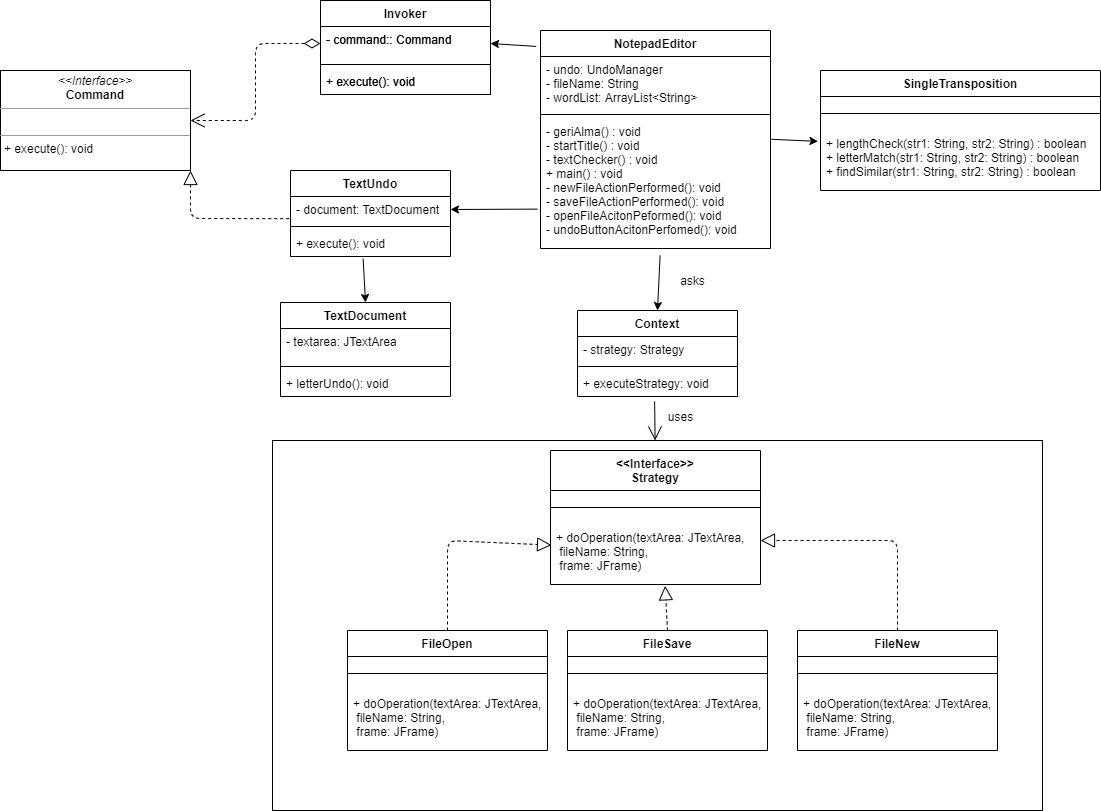

The diagram above was exported from draw.io. Its source (the exported page's mxGraphModel, read from the mxfile embedded in the PNG):
<mxGraphModel dx="2017" dy="-1963" grid="1" gridSize="10" guides="1" tooltips="1" connect="1" arrows="1" fold="1" page="1" pageScale="1" pageWidth="827" pageHeight="1169" math="0" shadow="0">
  <root>
    <mxCell id="0" />
    <mxCell id="1" parent="0" />
    <mxCell id="pantIfY-fFiFB0bp0D-6-206" style="edgeStyle=orthogonalEdgeStyle;rounded=0;orthogonalLoop=1;jettySize=auto;html=1;entryX=0.498;entryY=0.99;entryDx=0;entryDy=0;entryPerimeter=0;" edge="1" parent="1">
      <mxGeometry relative="1" as="geometry">
        <mxPoint x="2349.58" y="3639.3999999999996" as="targetPoint" />
        <Array as="points">
          <mxPoint x="1840" y="3770" />
          <mxPoint x="1840" y="3770" />
        </Array>
      </mxGeometry>
    </mxCell>
    <mxCell id="pantIfY-fFiFB0bp0D-6-254" style="edgeStyle=orthogonalEdgeStyle;rounded=0;orthogonalLoop=1;jettySize=auto;html=1;entryX=0.498;entryY=0.99;entryDx=0;entryDy=0;entryPerimeter=0;" edge="1" parent="1">
      <mxGeometry relative="1" as="geometry">
        <mxPoint x="2479.58" y="5019.4" as="targetPoint" />
        <Array as="points">
          <mxPoint x="1970" y="5150" />
          <mxPoint x="1970" y="5150" />
        </Array>
      </mxGeometry>
    </mxCell>
    <mxCell id="pantIfY-fFiFB0bp0D-6-255" value="NotepadEditor" style="swimlane;fontStyle=1;align=center;verticalAlign=top;childLayout=stackLayout;horizontal=1;startSize=26;horizontalStack=0;resizeParent=1;resizeParentMax=0;resizeLast=0;collapsible=1;marginBottom=0;" vertex="1" parent="1">
      <mxGeometry x="1880" y="4610" width="230" height="218" as="geometry" />
    </mxCell>
    <mxCell id="pantIfY-fFiFB0bp0D-6-256" value="-  undo: UndoManager&#10;- fileName: String&#10;- wordList: ArrayList&lt;String&gt;" style="text;strokeColor=none;fillColor=none;align=left;verticalAlign=top;spacingLeft=4;spacingRight=4;overflow=hidden;rotatable=0;points=[[0,0.5],[1,0.5]];portConstraint=eastwest;" vertex="1" parent="pantIfY-fFiFB0bp0D-6-255">
      <mxGeometry y="26" width="230" height="54" as="geometry" />
    </mxCell>
    <mxCell id="pantIfY-fFiFB0bp0D-6-257" value="" style="line;strokeWidth=1;fillColor=none;align=left;verticalAlign=middle;spacingTop=-1;spacingLeft=3;spacingRight=3;rotatable=0;labelPosition=right;points=[];portConstraint=eastwest;" vertex="1" parent="pantIfY-fFiFB0bp0D-6-255">
      <mxGeometry y="80" width="230" height="8" as="geometry" />
    </mxCell>
    <mxCell id="pantIfY-fFiFB0bp0D-6-258" value="- geriAlma() : void&#10;- startTitle() : void&#10;- textChecker() : void&#10;+ main() : void&#10;- newFileActionPerformed(): void&#10;- saveFileActionPerformed(): void&#10;- openFileAcitonPeformed(): void&#10;- undoButtonAcitonPerfomed(): void" style="text;strokeColor=none;fillColor=none;align=left;verticalAlign=top;spacingLeft=4;spacingRight=4;overflow=hidden;rotatable=0;points=[[0,0.5],[1,0.5]];portConstraint=eastwest;" vertex="1" parent="pantIfY-fFiFB0bp0D-6-255">
      <mxGeometry y="88" width="230" height="130" as="geometry" />
    </mxCell>
    <mxCell id="pantIfY-fFiFB0bp0D-6-259" value="" style="rounded=0;whiteSpace=wrap;html=1;" vertex="1" parent="1">
      <mxGeometry x="1612" y="5020" width="770" height="370" as="geometry" />
    </mxCell>
    <mxCell id="pantIfY-fFiFB0bp0D-6-260" value="FileSave" style="swimlane;fontStyle=1;align=center;verticalAlign=top;childLayout=stackLayout;horizontal=1;startSize=26;horizontalStack=0;resizeParent=1;resizeParentMax=0;resizeLast=0;collapsible=1;marginBottom=0;" vertex="1" parent="1">
      <mxGeometry x="1907" y="5210" width="200" height="120" as="geometry" />
    </mxCell>
    <mxCell id="pantIfY-fFiFB0bp0D-6-261" value="" style="line;strokeWidth=1;fillColor=none;align=left;verticalAlign=middle;spacingTop=-1;spacingLeft=3;spacingRight=3;rotatable=0;labelPosition=right;points=[];portConstraint=eastwest;" vertex="1" parent="pantIfY-fFiFB0bp0D-6-260">
      <mxGeometry y="26" width="200" height="34" as="geometry" />
    </mxCell>
    <mxCell id="pantIfY-fFiFB0bp0D-6-262" value="+ doOperation(textArea: JTextArea,&#10; fileName: String,&#10; frame: JFrame)" style="text;strokeColor=none;fillColor=none;align=left;verticalAlign=top;spacingLeft=4;spacingRight=4;overflow=hidden;rotatable=0;points=[[0,0.5],[1,0.5]];portConstraint=eastwest;" vertex="1" parent="pantIfY-fFiFB0bp0D-6-260">
      <mxGeometry y="60" width="200" height="60" as="geometry" />
    </mxCell>
    <mxCell id="pantIfY-fFiFB0bp0D-6-263" value="FileNew" style="swimlane;fontStyle=1;align=center;verticalAlign=top;childLayout=stackLayout;horizontal=1;startSize=26;horizontalStack=0;resizeParent=1;resizeParentMax=0;resizeLast=0;collapsible=1;marginBottom=0;" vertex="1" parent="1">
      <mxGeometry x="2137" y="5210" width="200" height="120" as="geometry" />
    </mxCell>
    <mxCell id="pantIfY-fFiFB0bp0D-6-264" value="" style="line;strokeWidth=1;fillColor=none;align=left;verticalAlign=middle;spacingTop=-1;spacingLeft=3;spacingRight=3;rotatable=0;labelPosition=right;points=[];portConstraint=eastwest;" vertex="1" parent="pantIfY-fFiFB0bp0D-6-263">
      <mxGeometry y="26" width="200" height="34" as="geometry" />
    </mxCell>
    <mxCell id="pantIfY-fFiFB0bp0D-6-265" value="+ doOperation(textArea: JTextArea,&#10; fileName: String,&#10; frame: JFrame)" style="text;strokeColor=none;fillColor=none;align=left;verticalAlign=top;spacingLeft=4;spacingRight=4;overflow=hidden;rotatable=0;points=[[0,0.5],[1,0.5]];portConstraint=eastwest;" vertex="1" parent="pantIfY-fFiFB0bp0D-6-263">
      <mxGeometry y="60" width="200" height="60" as="geometry" />
    </mxCell>
    <mxCell id="pantIfY-fFiFB0bp0D-6-266" value="&lt;&lt;Interface&gt;&gt;&#10;Strategy" style="swimlane;fontStyle=1;align=center;verticalAlign=top;childLayout=stackLayout;horizontal=1;startSize=40;horizontalStack=0;resizeParent=1;resizeParentMax=0;resizeLast=0;collapsible=1;marginBottom=0;" vertex="1" parent="1">
      <mxGeometry x="1890" y="5030" width="210" height="134" as="geometry" />
    </mxCell>
    <mxCell id="pantIfY-fFiFB0bp0D-6-267" value="" style="line;strokeWidth=1;fillColor=none;align=left;verticalAlign=middle;spacingTop=-1;spacingLeft=3;spacingRight=3;rotatable=0;labelPosition=right;points=[];portConstraint=eastwest;" vertex="1" parent="pantIfY-fFiFB0bp0D-6-266">
      <mxGeometry y="40" width="210" height="34" as="geometry" />
    </mxCell>
    <mxCell id="pantIfY-fFiFB0bp0D-6-268" value="+ doOperation(textArea: JTextArea,&#10; fileName: String,&#10; frame: JFrame)" style="text;strokeColor=none;fillColor=none;align=left;verticalAlign=top;spacingLeft=4;spacingRight=4;overflow=hidden;rotatable=0;points=[[0,0.5],[1,0.5]];portConstraint=eastwest;" vertex="1" parent="pantIfY-fFiFB0bp0D-6-266">
      <mxGeometry y="74" width="210" height="60" as="geometry" />
    </mxCell>
    <mxCell id="pantIfY-fFiFB0bp0D-6-269" value="FileOpen" style="swimlane;fontStyle=1;align=center;verticalAlign=top;childLayout=stackLayout;horizontal=1;startSize=26;horizontalStack=0;resizeParent=1;resizeParentMax=0;resizeLast=0;collapsible=1;marginBottom=0;" vertex="1" parent="1">
      <mxGeometry x="1687" y="5210" width="200" height="120" as="geometry" />
    </mxCell>
    <mxCell id="pantIfY-fFiFB0bp0D-6-270" value="" style="line;strokeWidth=1;fillColor=none;align=left;verticalAlign=middle;spacingTop=-1;spacingLeft=3;spacingRight=3;rotatable=0;labelPosition=right;points=[];portConstraint=eastwest;" vertex="1" parent="pantIfY-fFiFB0bp0D-6-269">
      <mxGeometry y="26" width="200" height="34" as="geometry" />
    </mxCell>
    <mxCell id="pantIfY-fFiFB0bp0D-6-271" value="+ doOperation(textArea: JTextArea,&#10; fileName: String,&#10; frame: JFrame)" style="text;strokeColor=none;fillColor=none;align=left;verticalAlign=top;spacingLeft=4;spacingRight=4;overflow=hidden;rotatable=0;points=[[0,0.5],[1,0.5]];portConstraint=eastwest;" vertex="1" parent="pantIfY-fFiFB0bp0D-6-269">
      <mxGeometry y="60" width="200" height="60" as="geometry" />
    </mxCell>
    <mxCell id="pantIfY-fFiFB0bp0D-6-272" value="Context" style="swimlane;fontStyle=1;align=center;verticalAlign=top;childLayout=stackLayout;horizontal=1;startSize=26;horizontalStack=0;resizeParent=1;resizeParentMax=0;resizeLast=0;collapsible=1;marginBottom=0;" vertex="1" parent="1">
      <mxGeometry x="1917" y="4890" width="160" height="86" as="geometry" />
    </mxCell>
    <mxCell id="pantIfY-fFiFB0bp0D-6-273" value="- strategy: Strategy" style="text;strokeColor=none;fillColor=none;align=left;verticalAlign=top;spacingLeft=4;spacingRight=4;overflow=hidden;rotatable=0;points=[[0,0.5],[1,0.5]];portConstraint=eastwest;" vertex="1" parent="pantIfY-fFiFB0bp0D-6-272">
      <mxGeometry y="26" width="160" height="26" as="geometry" />
    </mxCell>
    <mxCell id="pantIfY-fFiFB0bp0D-6-274" value="" style="line;strokeWidth=1;fillColor=none;align=left;verticalAlign=middle;spacingTop=-1;spacingLeft=3;spacingRight=3;rotatable=0;labelPosition=right;points=[];portConstraint=eastwest;" vertex="1" parent="pantIfY-fFiFB0bp0D-6-272">
      <mxGeometry y="52" width="160" height="8" as="geometry" />
    </mxCell>
    <mxCell id="pantIfY-fFiFB0bp0D-6-275" value="+ executeStrategy: void" style="text;strokeColor=none;fillColor=none;align=left;verticalAlign=top;spacingLeft=4;spacingRight=4;overflow=hidden;rotatable=0;points=[[0,0.5],[1,0.5]];portConstraint=eastwest;" vertex="1" parent="pantIfY-fFiFB0bp0D-6-272">
      <mxGeometry y="60" width="160" height="26" as="geometry" />
    </mxCell>
    <mxCell id="pantIfY-fFiFB0bp0D-6-276" value="" style="endArrow=open;endFill=1;endSize=12;html=1;exitX=0.482;exitY=1.19;exitDx=0;exitDy=0;exitPerimeter=0;" edge="1" parent="1" source="pantIfY-fFiFB0bp0D-6-275" target="pantIfY-fFiFB0bp0D-6-259">
      <mxGeometry width="160" relative="1" as="geometry">
        <mxPoint x="1770" y="5060" as="sourcePoint" />
        <mxPoint x="1930" y="5060" as="targetPoint" />
      </mxGeometry>
    </mxCell>
    <mxCell id="pantIfY-fFiFB0bp0D-6-277" value="uses" style="text;html=1;align=center;verticalAlign=middle;resizable=0;points=[];autosize=1;" vertex="1" parent="1">
      <mxGeometry x="2000" y="4986" width="40" height="20" as="geometry" />
    </mxCell>
    <mxCell id="pantIfY-fFiFB0bp0D-6-278" value="" style="endArrow=classic;html=1;exitX=0.52;exitY=1.054;exitDx=0;exitDy=0;exitPerimeter=0;entryX=0.5;entryY=0;entryDx=0;entryDy=0;" edge="1" parent="1" source="pantIfY-fFiFB0bp0D-6-258" target="pantIfY-fFiFB0bp0D-6-272">
      <mxGeometry width="50" height="50" relative="1" as="geometry">
        <mxPoint x="1720" y="5040" as="sourcePoint" />
        <mxPoint x="1770" y="4990" as="targetPoint" />
      </mxGeometry>
    </mxCell>
    <mxCell id="pantIfY-fFiFB0bp0D-6-279" value="asks" style="text;html=1;align=center;verticalAlign=middle;resizable=0;points=[];autosize=1;" vertex="1" parent="1">
      <mxGeometry x="2012" y="4850" width="40" height="20" as="geometry" />
    </mxCell>
    <mxCell id="pantIfY-fFiFB0bp0D-6-280" value="" style="endArrow=block;dashed=1;endFill=0;endSize=12;html=1;exitX=0.5;exitY=0;exitDx=0;exitDy=0;entryX=1;entryY=0.267;entryDx=0;entryDy=0;entryPerimeter=0;" edge="1" parent="1" source="pantIfY-fFiFB0bp0D-6-263" target="pantIfY-fFiFB0bp0D-6-268">
      <mxGeometry width="160" relative="1" as="geometry">
        <mxPoint x="2190" y="5170" as="sourcePoint" />
        <mxPoint x="2350" y="5170" as="targetPoint" />
        <Array as="points">
          <mxPoint x="2237" y="5120" />
        </Array>
      </mxGeometry>
    </mxCell>
    <mxCell id="pantIfY-fFiFB0bp0D-6-281" value="" style="endArrow=block;dashed=1;endFill=0;endSize=12;html=1;exitX=0.5;exitY=0;exitDx=0;exitDy=0;entryX=0.546;entryY=1.022;entryDx=0;entryDy=0;entryPerimeter=0;" edge="1" parent="1" source="pantIfY-fFiFB0bp0D-6-260" target="pantIfY-fFiFB0bp0D-6-268">
      <mxGeometry width="160" relative="1" as="geometry">
        <mxPoint x="2050" y="5180" as="sourcePoint" />
        <mxPoint x="2210" y="5180" as="targetPoint" />
      </mxGeometry>
    </mxCell>
    <mxCell id="pantIfY-fFiFB0bp0D-6-282" value="" style="endArrow=block;dashed=1;endFill=0;endSize=12;html=1;exitX=0.5;exitY=0;exitDx=0;exitDy=0;entryX=0.005;entryY=0.344;entryDx=0;entryDy=0;entryPerimeter=0;" edge="1" parent="1" source="pantIfY-fFiFB0bp0D-6-269" target="pantIfY-fFiFB0bp0D-6-268">
      <mxGeometry width="160" relative="1" as="geometry">
        <mxPoint x="2247" y="5220" as="sourcePoint" />
        <mxPoint x="1850" y="5050" as="targetPoint" />
        <Array as="points">
          <mxPoint x="1787" y="5120" />
        </Array>
      </mxGeometry>
    </mxCell>
    <mxCell id="pantIfY-fFiFB0bp0D-6-283" value="" style="endArrow=block;dashed=1;endFill=0;endSize=12;html=1;entryX=1;entryY=1;entryDx=0;entryDy=0;exitX=-0.008;exitY=0.854;exitDx=0;exitDy=0;exitPerimeter=0;" edge="1" parent="1" source="pantIfY-fFiFB0bp0D-6-285" target="pantIfY-fFiFB0bp0D-6-288">
      <mxGeometry width="160" relative="1" as="geometry">
        <mxPoint x="1489" y="4887" as="sourcePoint" />
        <mxPoint x="1514.94" y="4749.67" as="targetPoint" />
        <Array as="points">
          <mxPoint x="1530" y="4798" />
        </Array>
      </mxGeometry>
    </mxCell>
    <mxCell id="pantIfY-fFiFB0bp0D-6-284" value="TextUndo" style="swimlane;fontStyle=1;align=center;verticalAlign=top;childLayout=stackLayout;horizontal=1;startSize=26;horizontalStack=0;resizeParent=1;resizeParentMax=0;resizeLast=0;collapsible=1;marginBottom=0;" vertex="1" parent="1">
      <mxGeometry x="1630" y="4750" width="160" height="86" as="geometry" />
    </mxCell>
    <mxCell id="pantIfY-fFiFB0bp0D-6-285" value="- document: TextDocument" style="text;strokeColor=none;fillColor=none;align=left;verticalAlign=top;spacingLeft=4;spacingRight=4;overflow=hidden;rotatable=0;points=[[0,0.5],[1,0.5]];portConstraint=eastwest;" vertex="1" parent="pantIfY-fFiFB0bp0D-6-284">
      <mxGeometry y="26" width="160" height="26" as="geometry" />
    </mxCell>
    <mxCell id="pantIfY-fFiFB0bp0D-6-286" value="" style="line;strokeWidth=1;fillColor=none;align=left;verticalAlign=middle;spacingTop=-1;spacingLeft=3;spacingRight=3;rotatable=0;labelPosition=right;points=[];portConstraint=eastwest;" vertex="1" parent="pantIfY-fFiFB0bp0D-6-284">
      <mxGeometry y="52" width="160" height="8" as="geometry" />
    </mxCell>
    <mxCell id="pantIfY-fFiFB0bp0D-6-287" value="+ execute(): void" style="text;strokeColor=none;fillColor=none;align=left;verticalAlign=top;spacingLeft=4;spacingRight=4;overflow=hidden;rotatable=0;points=[[0,0.5],[1,0.5]];portConstraint=eastwest;" vertex="1" parent="pantIfY-fFiFB0bp0D-6-284">
      <mxGeometry y="60" width="160" height="26" as="geometry" />
    </mxCell>
    <mxCell id="pantIfY-fFiFB0bp0D-6-288" value="&lt;p style=&quot;margin: 0px ; margin-top: 4px ; text-align: center&quot;&gt;&lt;i&gt;&amp;lt;&amp;lt;Interface&amp;gt;&amp;gt;&lt;/i&gt;&lt;br&gt;&lt;b&gt;Command&lt;/b&gt;&lt;/p&gt;&lt;hr size=&quot;1&quot;&gt;&lt;p style=&quot;margin: 0px ; margin-left: 4px&quot;&gt;&lt;br&gt;&lt;/p&gt;&lt;hr size=&quot;1&quot;&gt;&lt;p style=&quot;margin: 0px ; margin-left: 4px&quot;&gt;+ execute(): void&lt;/p&gt;" style="verticalAlign=top;align=left;overflow=fill;fontSize=12;fontFamily=Helvetica;html=1;" vertex="1" parent="1">
      <mxGeometry x="1340" y="4650" width="190" height="100" as="geometry" />
    </mxCell>
    <mxCell id="pantIfY-fFiFB0bp0D-6-289" value="TextDocument" style="swimlane;fontStyle=1;align=center;verticalAlign=top;childLayout=stackLayout;horizontal=1;startSize=26;horizontalStack=0;resizeParent=1;resizeParentMax=0;resizeLast=0;collapsible=1;marginBottom=0;" vertex="1" parent="1">
      <mxGeometry x="1620" y="4882" width="170" height="94" as="geometry" />
    </mxCell>
    <mxCell id="pantIfY-fFiFB0bp0D-6-290" value="- textarea: JTextArea" style="text;strokeColor=none;fillColor=none;align=left;verticalAlign=top;spacingLeft=4;spacingRight=4;overflow=hidden;rotatable=0;points=[[0,0.5],[1,0.5]];portConstraint=eastwest;" vertex="1" parent="pantIfY-fFiFB0bp0D-6-289">
      <mxGeometry y="26" width="170" height="34" as="geometry" />
    </mxCell>
    <mxCell id="pantIfY-fFiFB0bp0D-6-291" value="" style="line;strokeWidth=1;fillColor=none;align=left;verticalAlign=middle;spacingTop=-1;spacingLeft=3;spacingRight=3;rotatable=0;labelPosition=right;points=[];portConstraint=eastwest;" vertex="1" parent="pantIfY-fFiFB0bp0D-6-289">
      <mxGeometry y="60" width="170" height="8" as="geometry" />
    </mxCell>
    <mxCell id="pantIfY-fFiFB0bp0D-6-292" value="+ letterUndo(): void" style="text;strokeColor=none;fillColor=none;align=left;verticalAlign=top;spacingLeft=4;spacingRight=4;overflow=hidden;rotatable=0;points=[[0,0.5],[1,0.5]];portConstraint=eastwest;" vertex="1" parent="pantIfY-fFiFB0bp0D-6-289">
      <mxGeometry y="68" width="170" height="26" as="geometry" />
    </mxCell>
    <mxCell id="pantIfY-fFiFB0bp0D-6-293" value="Invoker" style="swimlane;fontStyle=1;align=center;verticalAlign=top;childLayout=stackLayout;horizontal=1;startSize=26;horizontalStack=0;resizeParent=1;resizeParentMax=0;resizeLast=0;collapsible=1;marginBottom=0;" vertex="1" parent="1">
      <mxGeometry x="1660" y="4580" width="170" height="94" as="geometry" />
    </mxCell>
    <mxCell id="pantIfY-fFiFB0bp0D-6-294" value="- command:: Command" style="text;strokeColor=none;fillColor=none;align=left;verticalAlign=top;spacingLeft=4;spacingRight=4;overflow=hidden;rotatable=0;points=[[0,0.5],[1,0.5]];portConstraint=eastwest;" vertex="1" parent="pantIfY-fFiFB0bp0D-6-293">
      <mxGeometry y="26" width="170" height="34" as="geometry" />
    </mxCell>
    <mxCell id="pantIfY-fFiFB0bp0D-6-295" value="" style="line;strokeWidth=1;fillColor=none;align=left;verticalAlign=middle;spacingTop=-1;spacingLeft=3;spacingRight=3;rotatable=0;labelPosition=right;points=[];portConstraint=eastwest;" vertex="1" parent="pantIfY-fFiFB0bp0D-6-293">
      <mxGeometry y="60" width="170" height="8" as="geometry" />
    </mxCell>
    <mxCell id="pantIfY-fFiFB0bp0D-6-296" value="+ execute(): void" style="text;strokeColor=none;fillColor=none;align=left;verticalAlign=top;spacingLeft=4;spacingRight=4;overflow=hidden;rotatable=0;points=[[0,0.5],[1,0.5]];portConstraint=eastwest;" vertex="1" parent="pantIfY-fFiFB0bp0D-6-293">
      <mxGeometry y="68" width="170" height="26" as="geometry" />
    </mxCell>
    <mxCell id="pantIfY-fFiFB0bp0D-6-297" value="" style="endArrow=open;html=1;endSize=12;startArrow=diamondThin;startSize=14;startFill=0;edgeStyle=orthogonalEdgeStyle;align=left;verticalAlign=bottom;dashed=1;exitX=0;exitY=0.5;exitDx=0;exitDy=0;entryX=1;entryY=0.5;entryDx=0;entryDy=0;" edge="1" parent="1" source="pantIfY-fFiFB0bp0D-6-294" target="pantIfY-fFiFB0bp0D-6-288">
      <mxGeometry x="-0.5675" y="-34" relative="1" as="geometry">
        <mxPoint x="1570" y="4787" as="sourcePoint" />
        <mxPoint x="1730" y="4787" as="targetPoint" />
        <mxPoint as="offset" />
      </mxGeometry>
    </mxCell>
    <mxCell id="pantIfY-fFiFB0bp0D-6-298" value="" style="endArrow=classic;html=1;entryX=0.5;entryY=0;entryDx=0;entryDy=0;exitX=0.454;exitY=1.085;exitDx=0;exitDy=0;exitPerimeter=0;" edge="1" parent="1" source="pantIfY-fFiFB0bp0D-6-287" target="pantIfY-fFiFB0bp0D-6-289">
      <mxGeometry width="50" height="50" relative="1" as="geometry">
        <mxPoint x="1680" y="4830" as="sourcePoint" />
        <mxPoint x="1100" y="4967" as="targetPoint" />
      </mxGeometry>
    </mxCell>
    <mxCell id="pantIfY-fFiFB0bp0D-6-299" value="" style="endArrow=classic;html=1;exitX=-0.019;exitY=0.073;exitDx=0;exitDy=0;exitPerimeter=0;entryX=1;entryY=0.5;entryDx=0;entryDy=0;" edge="1" parent="1" source="pantIfY-fFiFB0bp0D-6-255" target="pantIfY-fFiFB0bp0D-6-294">
      <mxGeometry width="50" height="50" relative="1" as="geometry">
        <mxPoint x="1385" y="4846" as="sourcePoint" />
        <mxPoint x="1830" y="4623" as="targetPoint" />
      </mxGeometry>
    </mxCell>
    <mxCell id="pantIfY-fFiFB0bp0D-6-300" value="" style="endArrow=classic;html=1;entryX=1;entryY=0.5;entryDx=0;entryDy=0;exitX=-0.013;exitY=0.697;exitDx=0;exitDy=0;exitPerimeter=0;" edge="1" parent="1" source="pantIfY-fFiFB0bp0D-6-258" target="pantIfY-fFiFB0bp0D-6-285">
      <mxGeometry width="50" height="50" relative="1" as="geometry">
        <mxPoint x="1890" y="4673" as="sourcePoint" />
        <mxPoint x="1800" y="4670" as="targetPoint" />
      </mxGeometry>
    </mxCell>
    <mxCell id="pantIfY-fFiFB0bp0D-6-301" value="SingleTransposition" style="swimlane;fontStyle=1;align=center;verticalAlign=top;childLayout=stackLayout;horizontal=1;startSize=26;horizontalStack=0;resizeParent=1;resizeParentMax=0;resizeLast=0;collapsible=1;marginBottom=0;" vertex="1" parent="1">
      <mxGeometry x="2160" y="4650" width="280" height="120" as="geometry" />
    </mxCell>
    <mxCell id="pantIfY-fFiFB0bp0D-6-302" value="" style="line;strokeWidth=1;fillColor=none;align=left;verticalAlign=middle;spacingTop=-1;spacingLeft=3;spacingRight=3;rotatable=0;labelPosition=right;points=[];portConstraint=eastwest;" vertex="1" parent="pantIfY-fFiFB0bp0D-6-301">
      <mxGeometry y="26" width="280" height="34" as="geometry" />
    </mxCell>
    <mxCell id="pantIfY-fFiFB0bp0D-6-303" value="+ lengthCheck(str1: String, str2: String) : boolean&#10;+ letterMatch(str1: String, str2: String) : boolean&#10;+ findSimilar(str1: String, str2: String) : boolean" style="text;strokeColor=none;fillColor=none;align=left;verticalAlign=top;spacingLeft=4;spacingRight=4;overflow=hidden;rotatable=0;points=[[0,0.5],[1,0.5]];portConstraint=eastwest;" vertex="1" parent="pantIfY-fFiFB0bp0D-6-301">
      <mxGeometry y="60" width="280" height="60" as="geometry" />
    </mxCell>
    <mxCell id="pantIfY-fFiFB0bp0D-6-304" value="" style="endArrow=classic;html=1;entryX=-0.009;entryY=0.181;entryDx=0;entryDy=0;entryPerimeter=0;exitX=1.004;exitY=0.16;exitDx=0;exitDy=0;exitPerimeter=0;" edge="1" parent="1" source="pantIfY-fFiFB0bp0D-6-258" target="pantIfY-fFiFB0bp0D-6-303">
      <mxGeometry width="50" height="50" relative="1" as="geometry">
        <mxPoint x="2121.14" y="4720" as="sourcePoint" />
        <mxPoint x="2270" y="4860" as="targetPoint" />
      </mxGeometry>
    </mxCell>
    <mxCell id="pantIfY-fFiFB0bp0D-6-305" value="Invoker" style="swimlane;fontStyle=1;align=center;verticalAlign=top;childLayout=stackLayout;horizontal=1;startSize=26;horizontalStack=0;resizeParent=1;resizeParentMax=0;resizeLast=0;collapsible=1;marginBottom=0;" vertex="1" parent="1">
      <mxGeometry x="1660" y="4580" width="170" height="94" as="geometry" />
    </mxCell>
    <mxCell id="pantIfY-fFiFB0bp0D-6-306" value="- command:: Command" style="text;strokeColor=none;fillColor=none;align=left;verticalAlign=top;spacingLeft=4;spacingRight=4;overflow=hidden;rotatable=0;points=[[0,0.5],[1,0.5]];portConstraint=eastwest;" vertex="1" parent="pantIfY-fFiFB0bp0D-6-305">
      <mxGeometry y="26" width="170" height="34" as="geometry" />
    </mxCell>
    <mxCell id="pantIfY-fFiFB0bp0D-6-307" value="" style="line;strokeWidth=1;fillColor=none;align=left;verticalAlign=middle;spacingTop=-1;spacingLeft=3;spacingRight=3;rotatable=0;labelPosition=right;points=[];portConstraint=eastwest;" vertex="1" parent="pantIfY-fFiFB0bp0D-6-305">
      <mxGeometry y="60" width="170" height="8" as="geometry" />
    </mxCell>
    <mxCell id="pantIfY-fFiFB0bp0D-6-308" value="+ execute(): void" style="text;strokeColor=none;fillColor=none;align=left;verticalAlign=top;spacingLeft=4;spacingRight=4;overflow=hidden;rotatable=0;points=[[0,0.5],[1,0.5]];portConstraint=eastwest;" vertex="1" parent="pantIfY-fFiFB0bp0D-6-305">
      <mxGeometry y="68" width="170" height="26" as="geometry" />
    </mxCell>
  </root>
</mxGraphModel>